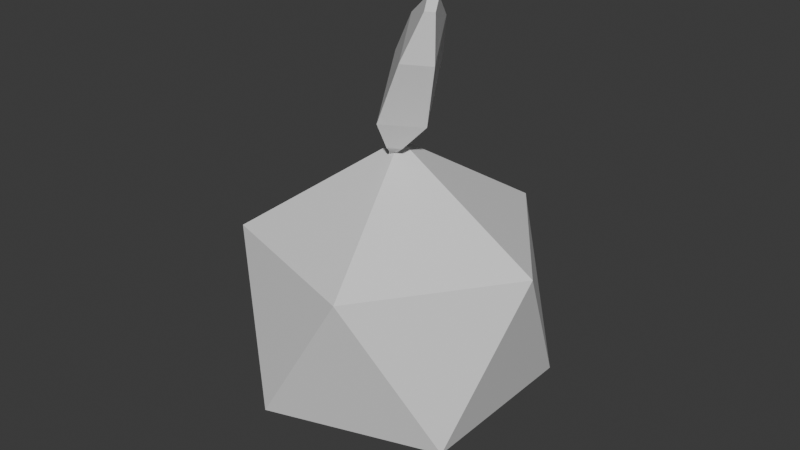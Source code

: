 # Source: mango.blend  (saved by Blender 4.0.36; exported with 4.5.12 LTS)
import bpy
from mathutils import Matrix  # noqa: F401  (used for matrix-valued properties, if any)

bpy.ops.wm.read_factory_settings(use_empty=True)
scene = bpy.context.scene
scene.name = 'Scene'

# ---- collections
col_collection = bpy.data.collections.new('Collection'); scene.collection.children.link(col_collection)

# ---- materials (node trees are filled in below, after node groups)
mat_frutto = bpy.data.materials.new('frutto')
mat_frutto.use_transparent_shadow = False
mat_stemma = bpy.data.materials.new('stemma')
mat_stemma.use_transparent_shadow = False

# ---- material node trees
mat_frutto.use_nodes = True; mat_frutto.node_tree.nodes.clear()
_N = mat_frutto.node_tree.nodes; _L = mat_frutto.node_tree.links
n0 = _N.new('ShaderNodeBsdfPrincipled'); n0.name = 'Principled BSDF'; n0.location = (10, 300)
n0.inputs[3].default_value = 1.45
n1 = _N.new('ShaderNodeOutputMaterial'); n1.name = 'Material Output'; n1.location = (300, 300)
_L.new(n0.outputs[0], n1.inputs[0])
n1.is_active_output = True
mat_stemma.use_nodes = True; mat_stemma.node_tree.nodes.clear()
_N = mat_stemma.node_tree.nodes; _L = mat_stemma.node_tree.links
n0 = _N.new('ShaderNodeBsdfPrincipled'); n0.name = 'Principled BSDF'; n0.location = (10, 300)
n0.inputs[3].default_value = 1.45
n1 = _N.new('ShaderNodeOutputMaterial'); n1.name = 'Material Output'; n1.location = (300, 300)
_L.new(n0.outputs[0], n1.inputs[0])
n1.is_active_output = True

# ---- world
world_world = bpy.data.worlds.new('World'); scene.world = world_world
world_world.use_nodes = True; world_world.node_tree.nodes.clear()
_N = world_world.node_tree.nodes; _L = world_world.node_tree.links
n0 = _N.new('ShaderNodeOutputWorld'); n0.name = 'World Output'; n0.location = (300, 300)
n1 = _N.new('ShaderNodeBackground'); n1.name = 'Background'; n1.location = (10, 300)
n1.inputs[0].default_value = (0.05088, 0.05088, 0.05088, 1.0)
_L.new(n1.outputs[0], n0.inputs[0])
n0.is_active_output = True
world_world.color = (0.05088, 0.05088, 0.05088)
world_world.use_sun_shadow = False
world_world.sun_shadow_jitter_overblur = 0.0

# ---- meshes
me_icosphere = bpy.data.meshes.new('Icosphere')
me_icosphere.from_pydata([(0.0, 0.0, -1.0), (0.7236, -0.5257, -0.4472), (-0.2764, -0.8506, -0.4472), (-0.8944, 0.0, -0.4472), (-0.2764, 0.8506, -0.4472), (0.7236, 0.5257, -0.4472), (0.2764, -0.8506, 0.4472), (-0.7236, -0.5257, 0.4472), (-0.7236, 0.5257, 0.4472), (0.2764, 0.8506, 0.4472), (0.8944, 0.0, 0.4472), (0.0, 0.0, 1.0)], [], [(0, 1, 2), (1, 0, 5), (0, 2, 3), (0, 3, 4), (0, 4, 5), (1, 5, 10), (2, 1, 6), (3, 2, 7), (4, 3, 8), (5, 4, 9), (1, 10, 6), (2, 6, 7), (3, 7, 8), (4, 8, 9), (5, 9, 10), (6, 10, 11), (7, 6, 11), (8, 7, 11), (9, 8, 11), (10, 9, 11)])
_uv = me_icosphere.uv_layers.new(name='UVMap')
_uv.uv.foreach_set('vector', [0.2041, 0.4039, 0.4323, 0.2271, 0.4323, 0.4628, 0.4323, 0.2271, 0.2041, 0.4039, 0.1651, 0.1179, 0.5318, 0.9299, 0.5, 0.6964, 0.75, 0.8407, 0.2182, 0.9299, 1.769e-08, 0.8407, 0.25, 0.6964, 0.2041, 0.4039, 1.858e-08, 0.286, 0.1651, 0.1179, 0.4323, 0.2271, 0.1651, 0.1179, 0.3693, 7.277e-09, 0.4682, 0.9299, 0.25, 0.8407, 0.5, 0.6963, 0.75, 0.8407, 0.5, 0.6964, 0.75, 0.552, 0.25, 0.6964, 1.769e-08, 0.8407, 4.744e-09, 0.552, 1.0, 0.8407, 0.7818, 0.9299, 0.75, 0.6963, 0.25, 0.8407, 0.25, 0.552, 0.5, 0.6963, 0.5, 0.6964, 0.5318, 0.4628, 0.75, 0.552, 0.8016, 0.4628, 0.5975, 0.345, 0.8647, 0.2357, 0.25, 0.6964, 4.744e-09, 0.552, 0.2182, 0.4628, 1.0, 0.8407, 0.75, 0.6963, 1.0, 0.552, 0.5, 0.6963, 0.25, 0.552, 0.4682, 0.4628, 0.5975, 0.345, 0.4323, 0.1768, 0.6365, 0.05892, 0.8647, 0.2357, 0.5975, 0.345, 0.6365, 0.05892, 0.8647, -1.33e-08, 0.8647, 0.2357, 0.6365, 0.05892, 1.0, 0.552, 0.75, 0.6963, 0.7818, 0.4628])
me_icosphere.materials.append(mat_frutto)
me_icosphere.update()
me_cube_001 = bpy.data.meshes.new('Cube.001')
me_cube_001.from_pydata([(0.7141, -0.7936, -0.02678), (0.7241, -0.7696, 0.6018), (0.5637, -0.2233, -0.04309), (0.2531, 1.016, 0.5508), (0.941, -0.6734, -0.1534), (1.435, -0.3933, 0.2053), (0.7906, -0.1032, -0.1697), (0.9637, 1.392, 0.1542), (1.304, -0.2597, 1.672), (0.9786, 0.9739, 1.637), (1.47, 1.234, 1.363), (1.795, 0.0002652, 1.398), (1.718, 0.369, 2.316), (1.616, 0.7551, 2.305), (1.77, 0.8365, 2.219), (1.872, 0.4504, 2.23), (0.5422, -0.3398, -0.261), (0.635, -0.6918, -0.2509), (0.6822, -0.2657, -0.3392), (0.7751, -0.6176, -0.3291), (0.4831, -0.4059, -0.4591), (0.5512, -0.6642, -0.4517), (0.5859, -0.3515, -0.5164), (0.654, -0.6098, -0.5091)], [], [(0, 1, 3, 2), (2, 3, 7, 6), (6, 7, 5, 4), (4, 5, 1, 0), (2, 6, 18, 16), (5, 7, 10, 11), (8, 11, 15, 12), (3, 1, 8, 9), (1, 5, 11, 8), (7, 3, 9, 10), (14, 13, 12, 15), (10, 9, 13, 14), (11, 10, 14, 15), (9, 8, 12, 13), (18, 19, 23, 22), (0, 2, 16, 17), (6, 4, 19, 18), (4, 0, 17, 19), (20, 22, 23, 21), (17, 16, 20, 21), (19, 17, 21, 23), (16, 18, 22, 20)])
_uv = me_cube_001.uv_layers.new(name='UVMap')
_uv.uv.foreach_set('vector', [0.5239, 0.4747, 0.5473, 0.3628, 0.8977, 0.434, 0.6358, 0.4974, 0.6974, 0.8429, 0.6974, 0.5761, 0.871, 0.5747, 0.7528, 0.8425, 0.2408, 0.5317, 1.939e-08, 0.3681, 0.3498, 0.4421, 0.3525, 0.5554, 0.4022, 0.5022, 0.3525, 0.384, 0.5239, 0.4116, 0.4569, 0.511, 0.3892, 0.5923, 0.4446, 0.5923, 0.4293, 0.631, 0.3951, 0.631, 0.3498, 0.4421, 1.939e-08, 0.3681, 0.1108, 0.1393, 0.3525, 0.1905, 0.5239, 0.1676, 0.4055, 0.1486, 0.4526, 6.426e-08, 0.4896, 0.005961, 0.8977, 0.434, 0.5473, 0.3628, 0.6556, 0.1363, 0.8977, 0.1855, 0.5239, 0.4116, 0.3525, 0.384, 0.4055, 0.1486, 0.5239, 0.1676, 0.6974, 1.0, 0.5239, 1.0, 0.5388, 0.7479, 0.6587, 0.7479, 0.3892, 0.6777, 0.3525, 0.6696, 0.3525, 0.5923, 0.3892, 0.6004, 0.6587, 0.7479, 0.5388, 0.7479, 0.5616, 0.5747, 0.5992, 0.5747, 0.3525, 0.1905, 0.1108, 0.1393, 0.2362, 3.16e-08, 0.3118, 0.01602, 0.8977, 0.1855, 0.6556, 0.1363, 0.779, 4.801e-08, 0.8547, 0.0154, 0.2556, 0.5784, 0.3246, 0.593, 0.3079, 0.6313, 0.2573, 0.6206, 0.5239, 0.4747, 0.6358, 0.4974, 0.608, 0.536, 0.5389, 0.522, 0.2408, 0.5317, 0.3525, 0.5554, 0.3246, 0.593, 0.2556, 0.5784, 0.4022, 0.5022, 0.4569, 0.511, 0.4347, 0.5523, 0.401, 0.5469, 0.4446, 0.5978, 0.4691, 0.5923, 0.4691, 0.643, 0.4446, 0.6485, 0.5389, 0.522, 0.608, 0.536, 0.5916, 0.5747, 0.5409, 0.5644, 0.401, 0.5469, 0.4347, 0.5523, 0.4216, 0.5923, 0.3968, 0.5883, 0.3951, 0.631, 0.4293, 0.631, 0.4227, 0.67, 0.3976, 0.67])
me_cube_001.materials.append(mat_stemma)
me_cube_001.update()

# ---- objects
ob_icosphere = bpy.data.objects.new('Icosphere', me_icosphere)
ob_cube = bpy.data.objects.new('Cube', me_cube_001)

# ---- transforms, parenting, visibility, modifiers, constraints
ob_icosphere.location = (0.0, 0.0, 0.0)
ob_cube.location = (-0.2083, -0.002175, 1.121)
ob_cube.rotation_euler = (0.5291, -0.0646, 0.1736)
ob_cube.scale = (0.2951, 0.2951, 0.2951)

# ---- collection membership
col_collection.objects.link(ob_icosphere)
col_collection.objects.link(ob_cube)

# ---- scene / render settings (as saved in the file)
scene.frame_start = 1; scene.frame_end = 250; scene.frame_set(1)
scene.render.engine = 'BLENDER_EEVEE_NEXT'
scene.cycles.sampling_pattern = 'TABULATED_SOBOL'
bpy.context.view_layer.update()

# ---- added for rendering (the .blend has no active camera and no usable light): camera, sun
cam_auto = bpy.data.cameras.new('AutoCamera')
cam_auto.lens = 50.0
cam_auto.sensor_width = 36.0
cam_auto.clip_end = 1000.0
ob_auto_camera = bpy.data.objects.new('AutoCamera', cam_auto)
scene.collection.objects.link(ob_auto_camera)
ob_auto_camera.location = (3.56067, -4.2728, 3.32469)
ob_auto_camera.rotation_euler = (1.09748, -7.21219e-08, 0.694738)
scene.camera = ob_auto_camera
light_auto_sun = bpy.data.lights.new('AutoSun', 'SUN')
light_auto_sun.energy = 3.0
light_auto_sun.angle = 0.0523599
ob_auto_sun = bpy.data.objects.new('AutoSun', light_auto_sun)
scene.collection.objects.link(ob_auto_sun)
ob_auto_sun.rotation_euler = (0.872665, 0.174533, 0.523599)
bpy.context.view_layer.update()
